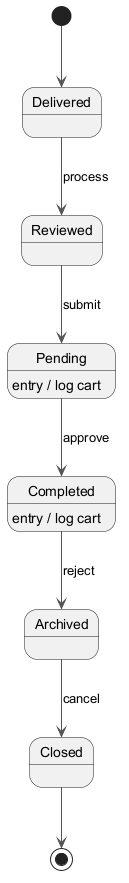

The diagram above was rendered by PlantUML. Its source (embedded in the PNG):
@startuml
skinparam backgroundColor #FFFFFF
skinparam classBackgroundColor #E8F4FA
skinparam classBorderColor #2C7DA0
skinparam ArrowColor #555555
[*] --> Delivered
Delivered --> Reviewed : process
Reviewed --> Pending : submit
Pending --> Completed : approve
Pending : entry / log cart
Completed --> Archived : reject
Completed : entry / log cart
Archived --> Closed : cancel
Closed --> [*]
@enduml